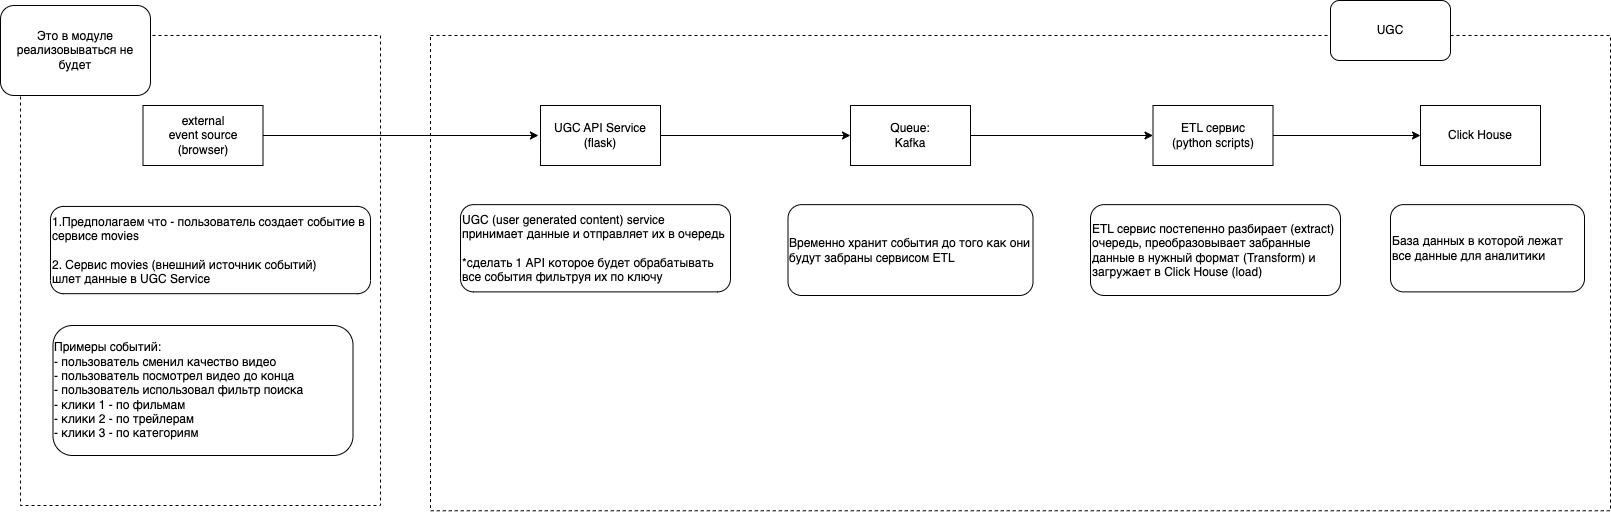

The diagram above was exported from draw.io. Its source (the exported page's mxGraphModel, read from the mxfile embedded in the PNG):
<mxGraphModel dx="2620" dy="994" grid="1" gridSize="10" guides="1" tooltips="1" connect="0" arrows="1" fold="1" page="1" pageScale="1" pageWidth="827" pageHeight="1169" math="0" shadow="0">
  <root>
    <mxCell id="0" />
    <mxCell id="1" parent="0" />
    <mxCell id="VKPG6PVRgDiQQX_WmZUg-4" value="" style="rounded=0;whiteSpace=wrap;html=1;dashed=1;" vertex="1" parent="1">
      <mxGeometry x="40" y="350" width="1180" height="475.26" as="geometry" />
    </mxCell>
    <mxCell id="VKPG6PVRgDiQQX_WmZUg-1" value="" style="rounded=0;whiteSpace=wrap;html=1;dashed=1;" vertex="1" parent="1">
      <mxGeometry x="-370" y="350" width="360" height="470" as="geometry" />
    </mxCell>
    <mxCell id="ajLlOsA-zt2mS2HlFw5d-5" style="edgeStyle=orthogonalEdgeStyle;rounded=0;orthogonalLoop=1;jettySize=auto;html=1;" parent="1" source="ajLlOsA-zt2mS2HlFw5d-1" target="ajLlOsA-zt2mS2HlFw5d-4" edge="1">
      <mxGeometry relative="1" as="geometry" />
    </mxCell>
    <mxCell id="ajLlOsA-zt2mS2HlFw5d-1" value="UGC API Service&lt;div&gt;(flask)&lt;/div&gt;" style="rounded=0;whiteSpace=wrap;html=1;" parent="1" vertex="1">
      <mxGeometry x="150" y="420" width="120" height="60" as="geometry" />
    </mxCell>
    <mxCell id="ajLlOsA-zt2mS2HlFw5d-2" value="&lt;div&gt;external&lt;/div&gt;&lt;span style=&quot;white-space-collapse: preserve;&quot; data-src-align=&quot;0:7&quot; class=&quot;EzKURWReUAB5oZgtQNkl&quot;&gt;event &lt;/span&gt;source&lt;br&gt;(browser)" style="rounded=0;whiteSpace=wrap;html=1;" parent="1" vertex="1">
      <mxGeometry x="-247.5" y="420" width="120" height="60" as="geometry" />
    </mxCell>
    <mxCell id="ajLlOsA-zt2mS2HlFw5d-3" style="edgeStyle=orthogonalEdgeStyle;rounded=0;orthogonalLoop=1;jettySize=auto;html=1;entryX=-0.017;entryY=0.5;entryDx=0;entryDy=0;entryPerimeter=0;" parent="1" source="ajLlOsA-zt2mS2HlFw5d-2" target="ajLlOsA-zt2mS2HlFw5d-1" edge="1">
      <mxGeometry relative="1" as="geometry" />
    </mxCell>
    <mxCell id="GxQgu6-608z0wqE6Z6VU-3" style="edgeStyle=orthogonalEdgeStyle;rounded=0;orthogonalLoop=1;jettySize=auto;html=1;" parent="1" source="ajLlOsA-zt2mS2HlFw5d-4" target="ajLlOsA-zt2mS2HlFw5d-6" edge="1">
      <mxGeometry relative="1" as="geometry" />
    </mxCell>
    <mxCell id="ajLlOsA-zt2mS2HlFw5d-4" value="&lt;div&gt;Queue:&lt;/div&gt;Kafka" style="rounded=0;whiteSpace=wrap;html=1;" parent="1" vertex="1">
      <mxGeometry x="460" y="420" width="120" height="60" as="geometry" />
    </mxCell>
    <mxCell id="GxQgu6-608z0wqE6Z6VU-2" style="edgeStyle=orthogonalEdgeStyle;rounded=0;orthogonalLoop=1;jettySize=auto;html=1;" parent="1" source="ajLlOsA-zt2mS2HlFw5d-6" target="GxQgu6-608z0wqE6Z6VU-1" edge="1">
      <mxGeometry relative="1" as="geometry" />
    </mxCell>
    <mxCell id="ajLlOsA-zt2mS2HlFw5d-6" value="ETL сервис&lt;br&gt;&lt;div&gt;(python scripts)&lt;/div&gt;" style="rounded=0;whiteSpace=wrap;html=1;" parent="1" vertex="1">
      <mxGeometry x="762.5" y="420" width="120" height="60" as="geometry" />
    </mxCell>
    <mxCell id="ajLlOsA-zt2mS2HlFw5d-14" value="&lt;span style=&quot;&quot;&gt;1.Предполагаем что - пользователь создает событие&amp;nbsp;&lt;/span&gt;&lt;span style=&quot;background-color: initial;&quot;&gt;в сервисе movies&lt;/span&gt;&lt;div style=&quot;&quot;&gt;&lt;span style=&quot;background-color: initial;&quot;&gt;&lt;br&gt;&lt;/span&gt;&lt;/div&gt;&lt;div style=&quot;&quot;&gt;2. Сервис movies (внешний источник событий)&lt;div style=&quot;&quot;&gt;шлет данные в UGC Service&lt;/div&gt;&lt;/div&gt;" style="rounded=1;whiteSpace=wrap;html=1;align=left;" parent="1" vertex="1">
      <mxGeometry x="-340" y="520.9499999999999" width="320" height="87.24" as="geometry" />
    </mxCell>
    <mxCell id="ajLlOsA-zt2mS2HlFw5d-15" value="&lt;span style=&quot;&quot;&gt;UGC (user generated content) service&lt;/span&gt;&lt;div&gt;&lt;span style=&quot;&quot;&gt;принимает данные и отправляет их в очередь&lt;/span&gt;&lt;/div&gt;&lt;div&gt;&lt;br&gt;*сделать 1 API которое будет обрабатывать все события фильтруя их по ключу&lt;/div&gt;" style="rounded=1;whiteSpace=wrap;html=1;align=left;" parent="1" vertex="1">
      <mxGeometry x="70" y="519.14" width="270" height="87.25" as="geometry" />
    </mxCell>
    <mxCell id="ajLlOsA-zt2mS2HlFw5d-16" value="ETL сервис постепенно разбирает (extract) очередь, преобразовывает забранные данные в нужный формат (Transform) и загружает в Click House (load)" style="rounded=1;whiteSpace=wrap;html=1;align=left;" parent="1" vertex="1">
      <mxGeometry x="700" y="519.14" width="250" height="90.86" as="geometry" />
    </mxCell>
    <mxCell id="ajLlOsA-zt2mS2HlFw5d-17" value="Временно хранит события до того как они будут забраны сервисом ETL" style="rounded=1;whiteSpace=wrap;html=1;align=left;" parent="1" vertex="1">
      <mxGeometry x="397.5" y="519.14" width="245" height="90.86" as="geometry" />
    </mxCell>
    <mxCell id="ajLlOsA-zt2mS2HlFw5d-18" value="&lt;div style=&quot;&quot;&gt;Примеры событий:&lt;br&gt;&lt;div&gt;- пользователь сменил качество видео&lt;/div&gt;&lt;/div&gt;&lt;div style=&quot;&quot;&gt;- пользователь посмотрел видео до конца&lt;/div&gt;&lt;div style=&quot;&quot;&gt;- пользователь использовал фильтр поиска&lt;/div&gt;&lt;div style=&quot;&quot;&gt;- клики 1 - по фильмам&lt;/div&gt;&lt;div style=&quot;&quot;&gt;- клики 2 - по трейлерам&amp;nbsp;&lt;/div&gt;&lt;div style=&quot;&quot;&gt;- клики 3 - по категориям&lt;/div&gt;" style="rounded=1;whiteSpace=wrap;html=1;align=left;" parent="1" vertex="1">
      <mxGeometry x="-337.5" y="640" width="300" height="130" as="geometry" />
    </mxCell>
    <mxCell id="GxQgu6-608z0wqE6Z6VU-1" value="Click House" style="rounded=0;whiteSpace=wrap;html=1;" parent="1" vertex="1">
      <mxGeometry x="1030" y="420" width="120" height="60" as="geometry" />
    </mxCell>
    <mxCell id="GxQgu6-608z0wqE6Z6VU-4" value="База данных в которой лежат все данные для аналитики" style="rounded=1;whiteSpace=wrap;html=1;align=left;" parent="1" vertex="1">
      <mxGeometry x="1000" y="519.14" width="194" height="87.25" as="geometry" />
    </mxCell>
    <mxCell id="VKPG6PVRgDiQQX_WmZUg-3" value="Это в модуле реализовываться не будет" style="rounded=1;whiteSpace=wrap;html=1;" vertex="1" parent="1">
      <mxGeometry x="-390" y="320" width="150" height="90" as="geometry" />
    </mxCell>
    <mxCell id="VKPG6PVRgDiQQX_WmZUg-5" value="UGC" style="rounded=1;whiteSpace=wrap;html=1;" vertex="1" parent="1">
      <mxGeometry x="940" y="315" width="120" height="60" as="geometry" />
    </mxCell>
  </root>
</mxGraphModel>